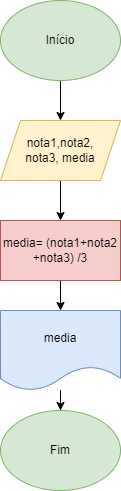

The diagram above was exported from draw.io. Its source (the exported page's mxGraphModel, read from the mxfile embedded in the PNG):
<mxGraphModel dx="794" dy="470" grid="1" gridSize="10" guides="1" tooltips="1" connect="1" arrows="1" fold="1" page="1" pageScale="1" pageWidth="827" pageHeight="1169" math="0" shadow="0">
  <root>
    <mxCell id="0" />
    <mxCell id="1" parent="0" />
    <mxCell id="Iw3a2OGjWAaGUNgx4D_K-5" style="edgeStyle=orthogonalEdgeStyle;rounded=0;orthogonalLoop=1;jettySize=auto;html=1;" edge="1" parent="1" source="Iw3a2OGjWAaGUNgx4D_K-1" target="Iw3a2OGjWAaGUNgx4D_K-4">
      <mxGeometry relative="1" as="geometry" />
    </mxCell>
    <mxCell id="Iw3a2OGjWAaGUNgx4D_K-1" value="Início" style="ellipse;whiteSpace=wrap;html=1;fillColor=#d5e8d4;strokeColor=#82b366;" vertex="1" parent="1">
      <mxGeometry x="340" y="50" width="120" height="80" as="geometry" />
    </mxCell>
    <mxCell id="Iw3a2OGjWAaGUNgx4D_K-6" style="edgeStyle=orthogonalEdgeStyle;rounded=0;orthogonalLoop=1;jettySize=auto;html=1;" edge="1" parent="1" source="Iw3a2OGjWAaGUNgx4D_K-4">
      <mxGeometry relative="1" as="geometry">
        <mxPoint x="400" y="270" as="targetPoint" />
      </mxGeometry>
    </mxCell>
    <mxCell id="Iw3a2OGjWAaGUNgx4D_K-4" value="nota1,nota2,&lt;br&gt;nota3, media" style="shape=parallelogram;perimeter=parallelogramPerimeter;whiteSpace=wrap;html=1;fixedSize=1;fillColor=#fff2cc;strokeColor=#d6b656;" vertex="1" parent="1">
      <mxGeometry x="340" y="170" width="120" height="60" as="geometry" />
    </mxCell>
    <mxCell id="Iw3a2OGjWAaGUNgx4D_K-11" style="edgeStyle=orthogonalEdgeStyle;rounded=0;orthogonalLoop=1;jettySize=auto;html=1;" edge="1" parent="1" source="Iw3a2OGjWAaGUNgx4D_K-7" target="Iw3a2OGjWAaGUNgx4D_K-10">
      <mxGeometry relative="1" as="geometry" />
    </mxCell>
    <mxCell id="Iw3a2OGjWAaGUNgx4D_K-7" value="media= (nota1+nota2&lt;br&gt;+nota3) /3" style="rounded=0;whiteSpace=wrap;html=1;fillColor=#f8cecc;strokeColor=#b85450;" vertex="1" parent="1">
      <mxGeometry x="340" y="270" width="120" height="60" as="geometry" />
    </mxCell>
    <mxCell id="Iw3a2OGjWAaGUNgx4D_K-13" style="edgeStyle=orthogonalEdgeStyle;rounded=0;orthogonalLoop=1;jettySize=auto;html=1;" edge="1" parent="1" source="Iw3a2OGjWAaGUNgx4D_K-10" target="Iw3a2OGjWAaGUNgx4D_K-12">
      <mxGeometry relative="1" as="geometry" />
    </mxCell>
    <mxCell id="Iw3a2OGjWAaGUNgx4D_K-10" value="media" style="shape=document;whiteSpace=wrap;html=1;boundedLbl=1;fillColor=#dae8fc;strokeColor=#6c8ebf;" vertex="1" parent="1">
      <mxGeometry x="340" y="360" width="120" height="80" as="geometry" />
    </mxCell>
    <mxCell id="Iw3a2OGjWAaGUNgx4D_K-12" value="Fim" style="ellipse;whiteSpace=wrap;html=1;fillColor=#d5e8d4;strokeColor=#82b366;" vertex="1" parent="1">
      <mxGeometry x="340" y="460" width="120" height="80" as="geometry" />
    </mxCell>
  </root>
</mxGraphModel>